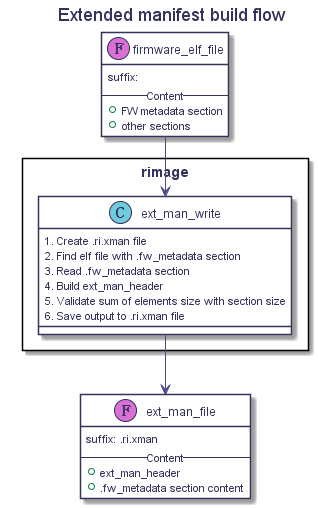

The diagram above was rendered by PlantUML. Its source (embedded in the PNG):
@startuml
hidefootbox
skinparam componentStyle uml2

skinparam defaultFontColor	#33335b

skinparam rectangle {
	color		#d6d6de
	backgroundColor	#ffffff
}

skinparam component {
	backgroundColor	#ffffff
	borderColor	#33335b
	arrowColor	#f05772
}

skinparam interface {
	backgroundColor	#ffffff
	borderColor	#f05772
}

skinparam class {
	backgroundColor	#ffffff
	borderColor	#33335b
	arrowColor	#f05772
}
skinparam stereotypeCBackgroundColor	#6fccdd

skinparam sequence {
	arrowColor		#4a4a86
	lifeLineBorderColor	#f05772
	groupBorderColor	#a1a1ca
	boxBorderColor		#a1a1ca
	dividerBorderColor	#d6d6de
	dividerBorderThickness	1
}
skinparam participant {
	borderColor		#33335b
	backgroundColor		#ffffff
}
skinparam actor {
	borderColor		#33335b
	backgroundColor		#ffffff
}

skinparam state {
	borderColor		#33335b
	backgroundColor		#ffffff
}

skinparam node {
	backgroundColor		#ffffff
}

skinparam note {
	backgroundColor 	#f6ed80
	borderColor		#d6d6de
}

title Extended manifest build flow

class firmware_elf_file << (F, orchid) >> {
   suffix:
   -- Content --
   +FW metadata section
   +other sections
}

rectangle rimage {
   class ext_man_write {
      1. Create .ri.xman file
      2. Find elf file with .fw_metadata section
      3. Read .fw_metadata section
      4. Build ext_man_header
      5. Validate sum of elements size with section size
      6. Save output to .ri.xman file
   }
}

class ext_man_file << (F, orchid) >> {
   suffix: .ri.xman
   -- Content --
   + ext_man_header
   + .fw_metadata section content
}

firmware_elf_file -down-> ext_man_write
ext_man_write -down-> ext_man_file

@enduml